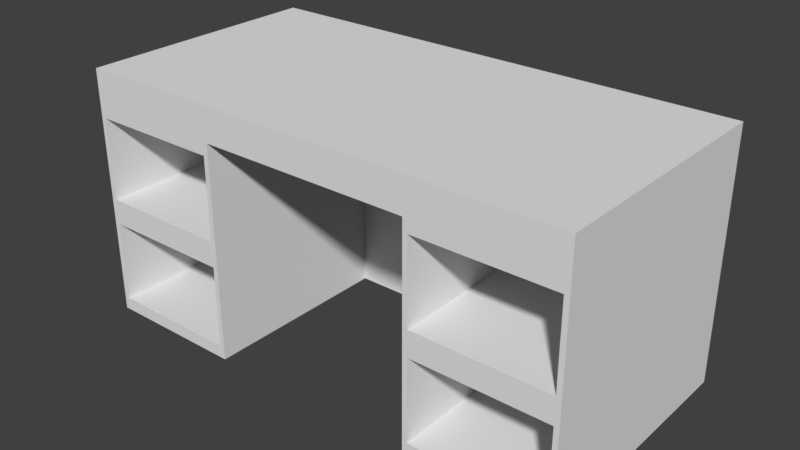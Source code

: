 # Source: Workdesk.blend  (saved by Blender 2.79.0; exported with 4.5.12 LTS)
import bpy
from mathutils import Matrix  # noqa: F401  (used for matrix-valued properties, if any)

bpy.ops.wm.read_factory_settings(use_empty=True)
scene = bpy.context.scene
scene.name = 'Scene'

# ---- collections
col_collection_1 = bpy.data.collections.new('Collection 1'); scene.collection.children.link(col_collection_1)

# ---- materials (node trees are filled in below, after node groups)
mat_material = bpy.data.materials.new('Material')
mat_material.alpha_threshold = 0.0
mat_material.use_transparent_shadow = False
mat_material.roughness = 0.5
mat_material.line_color = (0.0, 0.0, 0.0, 1.0)

# ---- material node trees

# ---- world
world_world = bpy.data.worlds.new('World'); scene.world = world_world
world_world.color = (0.05088, 0.05088, 0.05088)
world_world.use_sun_shadow = False
world_world.sun_shadow_jitter_overblur = 0.0
world_world.cycles.sampling_method = 'MANUAL'

# ---- meshes
me_cube = bpy.data.meshes.new('Cube')
me_cube.from_pydata([(1.0, 1.0, -1.0), (1.0, -1.0, -1.0), (-1.0, -0.98, -0.8976), (-1.0, 0.98, -0.8976), (1.0, 1.0, 1.0), (1.0, -1.0, 1.0), (-1.0, -1.0, 1.0), (-1.0, 1.0, 1.0), (1.0, 0.4248, -1.0), (1.0, -0.4248, -1.0), (-1.0, -0.4448, -0.8976), (-1.0, 0.4448, -0.8976), (1.0, 0.4248, 1.0), (1.0, -0.4248, 1.0), (-1.0, -0.4248, 1.0), (-1.0, 0.4248, 1.0), (1.0, 1.0, 0.7279), (1.0, -1.0, 0.7279), (-1.0, -0.98, 0.6255), (-1.0, 0.98, 0.6255), (-1.0, -0.4448, 0.6255), (-1.0, 0.4448, 0.6255), (1.0, 0.4248, 0.7279), (1.0, -0.4248, 0.7279), (0.5651, -0.4248, -1.0), (0.5651, 0.4248, -1.0), (0.5651, -0.4248, 0.7279), (0.5651, 0.4248, 0.7279), (-1.0, -0.4448, -0.03363), (-1.0, 0.4448, -0.03363), (1.0, 0.4248, -0.136), (1.0, -0.4248, -0.136), (1.0, 1.0, -0.136), (1.0, -1.0, -0.136), (-1.0, -0.98, -0.03363), (-1.0, 0.98, -0.03363), (0.5651, -0.4248, -0.136), (0.5651, 0.4248, -0.136), (-1.0, -0.98, -0.2384), (-1.0, -1.0, 0.7279), (-1.0, 0.98, -0.2384), (-1.0, 1.0, 0.7279), (-1.0, -0.4248, 0.7279), (-1.0, 0.4248, 0.7279), (-1.0, -0.4448, -0.2384), (-1.0, 0.4448, -0.2384), (-1.0, 0.4248, -1.0), (-1.0, 1.0, -1.0), (-1.0, -1.0, -1.0), (-1.0, -0.4248, -0.136), (-1.0, -0.4248, -1.0), (-1.0, 0.4248, -0.136), (-1.0, -1.0, -0.136), (-1.0, 1.0, -0.136), (0.214, -0.98, -0.03363), (0.214, -0.98, 0.6255), (0.214, 0.98, -0.03363), (0.214, 0.98, 0.6255), (0.214, -0.4448, 0.6255), (0.214, 0.4448, 0.6255), (0.214, -0.4448, -0.03363), (0.214, 0.4448, -0.03363), (0.214, 0.4448, -0.8976), (0.214, 0.98, -0.8976), (0.214, -0.98, -0.8976), (0.214, -0.4448, -0.8976), (0.214, -0.4448, -0.2384), (0.214, 0.4448, -0.2384), (0.214, -0.98, -0.2384), (0.214, 0.98, -0.2384)], [], [(8, 9, 24, 25), (13, 14, 6, 5), (23, 13, 5, 17), (17, 5, 6, 39), (43, 15, 7, 41), (32, 0, 47, 53), (39, 6, 14, 42), (42, 14, 15, 43), (16, 4, 12, 22), (22, 12, 13, 23), (4, 7, 15, 12), (12, 15, 14, 13), (47, 0, 8, 25, 46), (30, 22, 23, 31), (32, 16, 22, 30), (38, 44, 66, 68), (4, 16, 41, 7), (34, 18, 55, 54), (33, 17, 39, 52), (31, 23, 17, 33), (36, 26, 27, 37), (49, 42, 26, 36), (42, 43, 27, 26), (51, 46, 25, 37), (9, 1, 48, 50), (43, 51, 37, 27), (50, 49, 36, 24), (24, 36, 37, 25), (9, 31, 33, 1), (1, 33, 52, 48), (45, 40, 69, 67), (28, 34, 54, 60), (0, 32, 30, 8), (8, 30, 31, 9), (16, 32, 53, 41), (18, 34, 52, 39), (35, 19, 41, 53), (20, 18, 39, 42), (19, 21, 43, 41), (28, 20, 42, 49), (21, 29, 51, 43), (29, 35, 53, 51), (34, 28, 49, 52), (11, 3, 47, 46), (2, 10, 50, 48), (10, 44, 49, 50), (45, 11, 46, 51), (38, 2, 48, 52), (3, 40, 53, 47), (40, 45, 51, 53), (44, 38, 52, 49), (54, 55, 58, 60), (61, 59, 57, 56), (62, 67, 69, 63), (64, 68, 66, 65), (19, 35, 56, 57), (3, 11, 62, 63), (18, 20, 58, 55), (10, 2, 64, 65), (21, 19, 57, 59), (44, 10, 65, 66), (20, 28, 60, 58), (11, 45, 67, 62), (29, 21, 59, 61), (2, 38, 68, 64), (35, 29, 61, 56), (40, 3, 63, 69)])
me_cube.materials.append(mat_material)
me_cube.use_remesh_preserve_volume = False
me_cube.use_remesh_preserve_attributes = False
me_cube.use_mirror_vertex_groups = False
me_cube.update()

# ---- objects
ob_cube = bpy.data.objects.new('Cube', me_cube)

# ---- transforms, parenting, visibility, modifiers, constraints
ob_cube.location = (0.0, 0.0, 0.0)
ob_cube.rotation_euler = (0.0, -0.0, 1.571)
ob_cube.scale = (1.0, 2.0, 1.0)
ob_cube.lock_rotations_4d = False
ob_cube.empty_display_type = 'ARROWS'
ob_cube.lineart.crease_threshold = 0.0

# ---- collection membership
col_collection_1.objects.link(ob_cube)

# ---- scene / render settings (as saved in the file)
scene.frame_start = 1; scene.frame_end = 250; scene.frame_set(1)
scene.render.engine = 'BLENDER_EEVEE_NEXT'
scene.render.resolution_percentage = 50
scene.render.dither_intensity = 0.0
scene.cycles.use_denoising = False
scene.cycles.samples = 128
scene.cycles.sampling_pattern = 'TABULATED_SOBOL'
scene.cycles.use_adaptive_sampling = False
scene.cycles.use_light_tree = False
scene.cycles.blur_glossy = 0.0
scene.cycles.sample_clamp_indirect = 0.0
scene.view_settings.view_transform = 'Standard'
bpy.context.view_layer.update()

# ---- added for rendering (the .blend has no active camera and no usable light): camera, sun
cam_auto = bpy.data.cameras.new('AutoCamera')
cam_auto.lens = 50.0
cam_auto.sensor_width = 36.0
cam_auto.clip_end = 1000.0
ob_auto_camera = bpy.data.objects.new('AutoCamera', cam_auto)
scene.collection.objects.link(ob_auto_camera)
ob_auto_camera.location = (4.53266, -5.43919, 3.62613)
ob_auto_camera.rotation_euler = (1.09748, -7.21219e-08, 0.694738)
scene.camera = ob_auto_camera
light_auto_sun = bpy.data.lights.new('AutoSun', 'SUN')
light_auto_sun.energy = 3.0
light_auto_sun.angle = 0.0523599
ob_auto_sun = bpy.data.objects.new('AutoSun', light_auto_sun)
scene.collection.objects.link(ob_auto_sun)
ob_auto_sun.rotation_euler = (0.872665, 0.174533, 0.523599)
bpy.context.view_layer.update()

